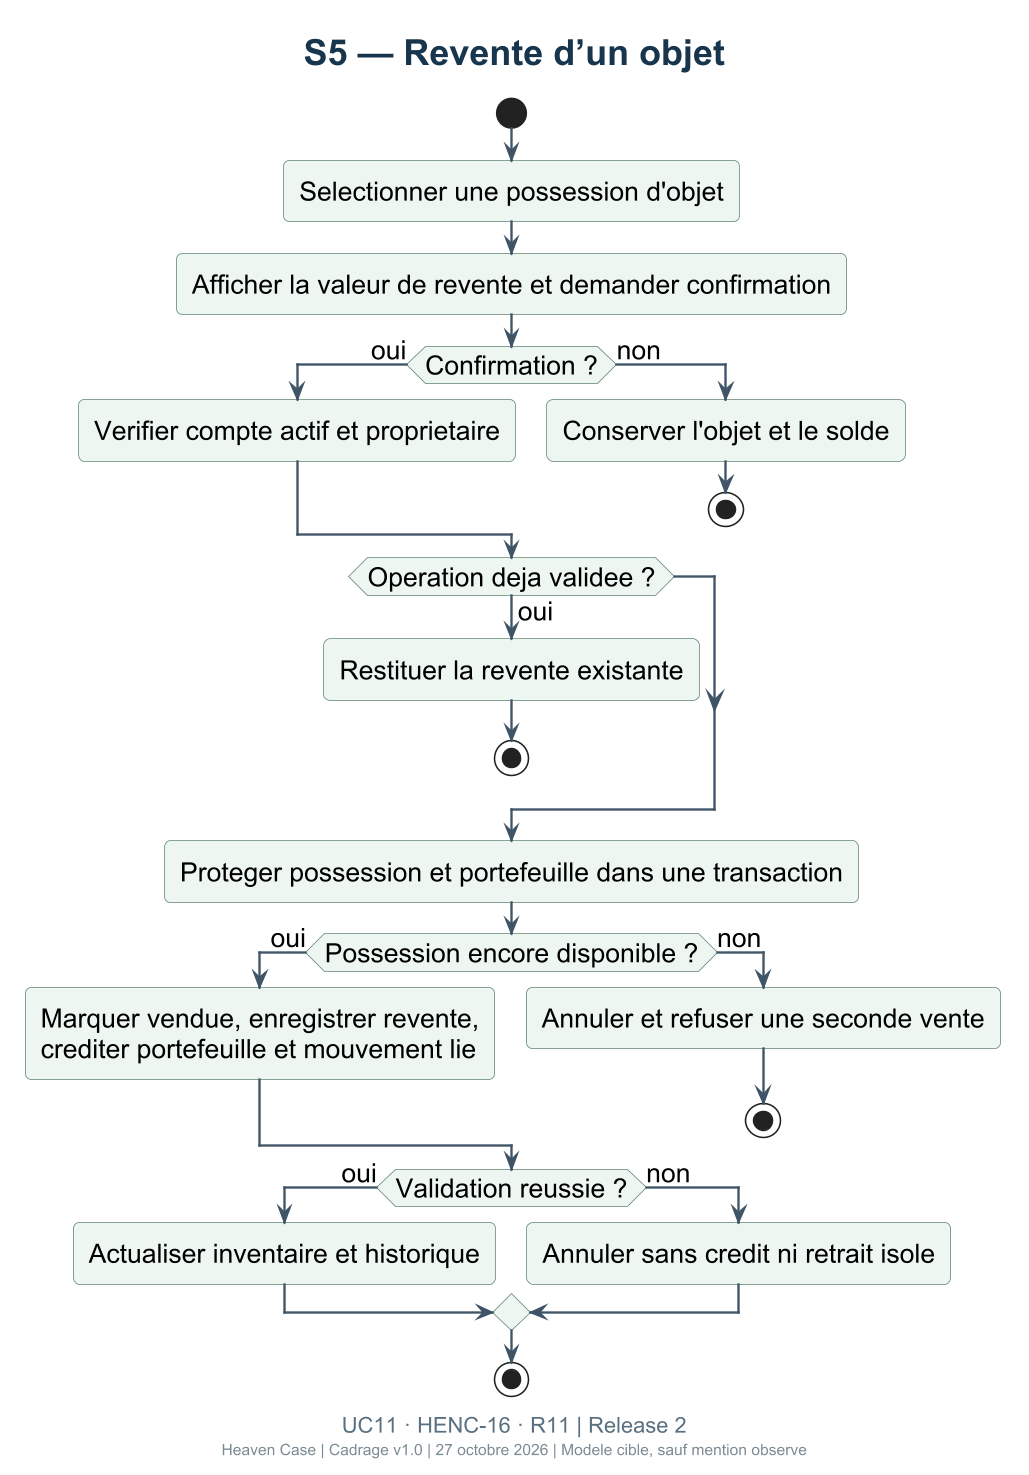

The diagram above was rendered by PlantUML. Its source (embedded in the PNG):
@startuml
!include _theme.puml
title S5 — Revente d’un objet
caption UC11 · HENC-16 · R11 | Release 2
start
:Selectionner une possession d'objet;
:Afficher la valeur de revente et demander confirmation;
if (Confirmation ?) then (oui)
  :Verifier compte actif et proprietaire;
else (non)
  :Conserver l'objet et le solde;
  stop
endif
if (Operation deja validee ?) then (oui)
  :Restituer la revente existante;
  stop
endif
:Proteger possession et portefeuille dans une transaction;
if (Possession encore disponible ?) then (oui)
  :Marquer vendue, enregistrer revente,\ncrediter portefeuille et mouvement lie;
else (non)
  :Annuler et refuser une seconde vente;
  stop
endif
if (Validation reussie ?) then (oui)
  :Actualiser inventaire et historique;
else (non)
  :Annuler sans credit ni retrait isole;
endif
stop
@enduml